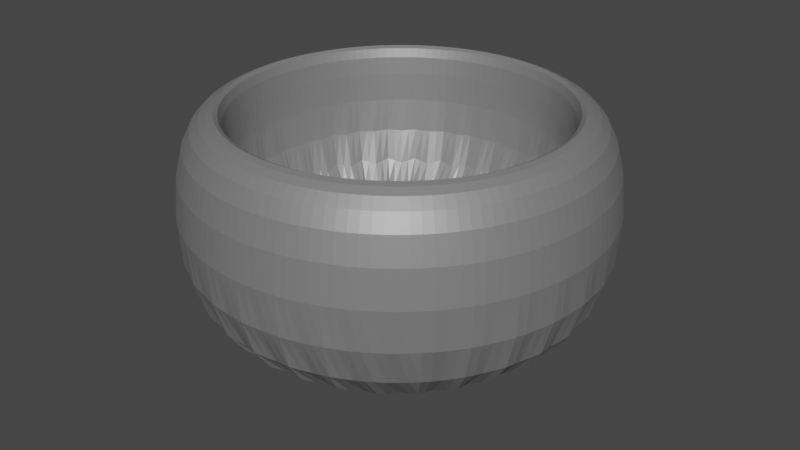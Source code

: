 # Source: Button_base.blend  (saved by Blender 2.91.10; exported with 4.5.12 LTS)
import bpy
from mathutils import Matrix  # noqa: F401  (used for matrix-valued properties, if any)

bpy.ops.wm.read_factory_settings(use_empty=True)
scene = bpy.context.scene
scene.name = 'Scene'

# ---- collections
col_collection = bpy.data.collections.new('Collection'); scene.collection.children.link(col_collection)

# ---- materials (node trees are filled in below, after node groups)
mat_material_001 = bpy.data.materials.new('Material.001')
mat_material_001.use_transparent_shadow = False

# ---- material node trees
mat_material_001.use_nodes = True; mat_material_001.node_tree.nodes.clear()
_N = mat_material_001.node_tree.nodes; _L = mat_material_001.node_tree.links
n0 = _N.new('ShaderNodeBsdfPrincipled'); n0.name = 'Principled BSDF'; n0.location = (10, 300)
n0.distribution = 'GGX'
n0.subsurface_method = 'BURLEY'
n0.inputs[0].default_value = (0.3108, 0.3108, 0.3108, 1.0)
n0.inputs[1].default_value = 0.4681
n0.inputs[3].default_value = 1.45
n0.inputs[27].default_value = (0.0, 0.0, 0.0, 1.0)
n0.inputs[28].default_value = 1.0
n1 = _N.new('ShaderNodeOutputMaterial'); n1.name = 'Material Output'; n1.location = (300, 300)
_L.new(n0.outputs[0], n1.inputs[0])
n1.is_active_output = True

# ---- world
world_world = bpy.data.worlds.new('World'); scene.world = world_world
world_world.use_nodes = True; world_world.node_tree.nodes.clear()
_N = world_world.node_tree.nodes; _L = world_world.node_tree.links
n0 = _N.new('ShaderNodeOutputWorld'); n0.name = 'World Output'; n0.location = (300, 300)
n1 = _N.new('ShaderNodeBackground'); n1.name = 'Background'; n1.location = (10, 300)
n1.inputs[0].default_value = (0.05088, 0.05088, 0.05088, 1.0)
_L.new(n1.outputs[0], n0.inputs[0])
n0.is_active_output = True
world_world.color = (0.05088, 0.05088, 0.05088)
world_world.use_sun_shadow = False
world_world.sun_shadow_jitter_overblur = 0.0

# ---- meshes
me_cylinder = bpy.data.meshes.new('Cylinder')
me_cylinder.from_pydata([(0.0, 1.0, -1.0), (0.1951, 0.9808, -1.0), (0.3827, 0.9239, -1.0), (0.5556, 0.8315, -1.0), (0.7071, 0.7071, -1.0), (0.8315, 0.5556, -1.0), (0.9239, 0.3827, -1.0), (0.9808, 0.1951, -1.0), (1.0, 7.55e-08, -1.0), (0.9808, -0.1951, -1.0), (0.9239, -0.3827, -1.0), (0.8315, -0.5556, -1.0), (0.7071, -0.7071, -1.0), (0.5556, -0.8315, -1.0), (0.3827, -0.9239, -1.0), (0.1951, -0.9808, -1.0), (-3.258e-07, -1.0, -1.0), (-0.1951, -0.9808, -1.0), (-0.3827, -0.9239, -1.0), (-0.5556, -0.8315, -1.0), (-0.7071, -0.7071, -1.0), (-0.8315, -0.5556, -1.0), (-0.9239, -0.3827, -1.0), (-0.9808, -0.1951, -1.0), (-1.0, 9.656e-07, -1.0), (-0.9808, 0.1951, -1.0), (-0.9239, 0.3827, -1.0), (-0.8315, 0.5556, -1.0), (-0.7071, 0.7071, -1.0), (-0.5556, 0.8315, -1.0), (-0.3827, 0.9239, -1.0), (-0.1951, 0.9808, -1.0), (-1.716e-07, 0.7414, 1.0), (0.0, 1.0, 0.797), (0.1446, 0.7271, 1.0), (0.1951, 0.9808, 0.797), (0.2837, 0.685, 1.0), (0.3827, 0.9239, 0.797), (0.4119, 0.6164, 1.0), (0.5556, 0.8315, 0.797), (0.5242, 0.5242, 1.0), (0.7071, 0.7071, 0.797), (0.6164, 0.4119, 1.0), (0.8315, 0.5556, 0.797), (0.685, 0.2837, 1.0), (0.9239, 0.3827, 0.797), (0.7271, 0.1446, 1.0), (0.9808, 0.1951, 0.797), (0.7414, -5.768e-09, 1.0), (1.0, 7.55e-08, 0.797), (0.7271, -0.1446, 1.0), (0.9808, -0.1951, 0.797), (0.685, -0.2837, 1.0), (0.9239, -0.3827, 0.797), (0.6164, -0.4119, 1.0), (0.8315, -0.5556, 0.797), (0.5242, -0.5242, 1.0), (0.7071, -0.7071, 0.797), (0.4119, -0.6164, 1.0), (0.5556, -0.8315, 0.797), (0.2837, -0.685, 1.0), (0.3827, -0.9239, 0.797), (0.1446, -0.7271, 1.0), (0.1951, -0.9808, 0.797), (-4.78e-07, -0.7414, 1.0), (-3.258e-07, -1.0, 0.797), (-0.1446, -0.7271, 1.0), (-0.1951, -0.9808, 0.797), (-0.2837, -0.685, 1.0), (-0.3827, -0.9239, 0.797), (-0.4119, -0.6164, 1.0), (-0.5556, -0.8315, 0.797), (-0.5242, -0.5242, 1.0), (-0.7071, -0.7071, 0.797), (-0.6164, -0.4119, 1.0), (-0.8315, -0.5556, 0.797), (-0.685, -0.2837, 1.0), (-0.9239, -0.3827, 0.797), (-0.7271, -0.1446, 1.0), (-0.9808, -0.1951, 0.797), (-0.7414, 8.362e-07, 1.0), (-1.0, 9.656e-07, 0.797), (-0.7271, 0.1446, 1.0), (-0.9808, 0.1951, 0.797), (-0.685, 0.2837, 1.0), (-0.9239, 0.3827, 0.797), (-0.6164, 0.4119, 1.0), (-0.8315, 0.5556, 0.797), (-0.5242, 0.5242, 1.0), (-0.7071, 0.7071, 0.797), (-0.4119, 0.6164, 1.0), (-0.5556, 0.8315, 0.797), (-0.2837, 0.685, 1.0), (-0.3827, 0.9239, 0.797), (-0.1446, 0.7271, 1.0), (-0.1951, 0.9808, 0.797), (-1.546e-07, 0.796, 1.0), (0.1553, 0.7807, 1.0), (0.3046, 0.7354, 1.0), (0.4422, 0.6618, 1.0), (0.5629, 0.5629, 1.0), (0.6618, 0.4422, 1.0), (0.7354, 0.3046, 1.0), (0.7807, 0.1553, 1.0), (0.796, 1.304e-08, 1.0), (0.7807, -0.1553, 1.0), (0.7354, -0.3046, 1.0), (0.6618, -0.4422, 1.0), (0.5629, -0.5629, 1.0), (0.4422, -0.6618, 1.0), (0.3046, -0.7354, 1.0), (0.1553, -0.7807, 1.0), (-5.066e-07, -0.796, 1.0), (-0.1553, -0.7807, 1.0), (-0.3046, -0.7354, 1.0), (-0.4422, -0.6618, 1.0), (-0.5629, -0.5629, 1.0), (-0.6618, -0.4422, 1.0), (-0.7354, -0.3046, 1.0), (-0.7807, -0.1553, 1.0), (-0.796, 8.959e-07, 1.0), (-0.7807, 0.1553, 1.0), (-0.7354, 0.3046, 1.0), (-0.6618, 0.4422, 1.0), (-0.5629, 0.5629, 1.0), (-0.4422, 0.6618, 1.0), (-0.3046, 0.7354, 1.0), (-0.1553, 0.7807, 1.0), (-1.626e-07, 0.7414, -0.4601), (0.1446, 0.7271, -0.4601), (0.2837, 0.685, -0.4601), (0.4119, 0.6164, -0.4601), (0.5242, 0.5242, -0.4601), (0.6164, 0.4119, -0.4601), (0.685, 0.2837, -0.4601), (0.7271, 0.1446, -0.4601), (0.7414, -5.768e-09, -0.4601), (0.7271, -0.1446, -0.4601), (0.685, -0.2837, -0.4601), (0.6164, -0.4119, -0.4601), (0.5242, -0.5242, -0.4601), (0.4119, -0.6164, -0.4601), (0.2837, -0.685, -0.4601), (0.1446, -0.7271, -0.4601), (-4.69e-07, -0.7414, -0.4601), (-0.1446, -0.7271, -0.4601), (-0.2837, -0.685, -0.4601), (-0.4119, -0.6164, -0.4601), (-0.5242, -0.5242, -0.4601), (-0.6164, -0.4119, -0.4601), (-0.685, -0.2837, -0.4601), (-0.7271, -0.1446, -0.4601), (-0.7414, 8.362e-07, -0.4601), (-0.7271, 0.1446, -0.4601), (-0.685, 0.2837, -0.4601), (-0.6164, 0.4119, -0.4601), (-0.5242, 0.5242, -0.4601), (-0.4119, 0.6164, -0.4601), (-0.2837, 0.685, -0.4601), (-0.1446, 0.7271, -0.4601)], [], [(31, 95, 33, 0), (2, 37, 39, 3), (3, 39, 41, 4), (4, 41, 43, 5), (5, 43, 45, 6), (6, 45, 47, 7), (7, 47, 49, 8), (8, 49, 51, 9), (9, 51, 53, 10), (10, 53, 55, 11), (11, 55, 57, 12), (12, 57, 59, 13), (13, 59, 61, 14), (14, 61, 63, 15), (15, 63, 65, 16), (16, 65, 67, 17), (17, 67, 69, 18), (18, 69, 71, 19), (19, 71, 73, 20), (20, 73, 75, 21), (21, 75, 77, 22), (22, 77, 79, 23), (23, 79, 81, 24), (24, 81, 83, 25), (25, 83, 85, 26), (26, 85, 87, 27), (27, 87, 89, 28), (28, 89, 91, 29), (29, 91, 93, 30), (30, 93, 95, 31), (0, 33, 35, 1), (1, 35, 37, 2), (0, 1, 2, 3, 4, 5, 6, 7, 8, 9, 10, 11, 12, 13, 14, 15, 16, 17, 18, 19, 20, 21, 22, 23, 24, 25, 26, 27, 28, 29, 30, 31), (35, 33, 96, 97), (37, 35, 97, 98), (39, 37, 98, 99), (41, 39, 99, 100), (43, 41, 100, 101), (45, 43, 101, 102), (47, 45, 102, 103), (49, 47, 103, 104), (51, 49, 104, 105), (53, 51, 105, 106), (55, 53, 106, 107), (57, 55, 107, 108), (59, 57, 108, 109), (61, 59, 109, 110), (63, 61, 110, 111), (65, 63, 111, 112), (67, 65, 112, 113), (69, 67, 113, 114), (71, 69, 114, 115), (73, 71, 115, 116), (75, 73, 116, 117), (77, 75, 117, 118), (79, 77, 118, 119), (81, 79, 119, 120), (83, 81, 120, 121), (85, 83, 121, 122), (87, 85, 122, 123), (89, 87, 123, 124), (91, 89, 124, 125), (93, 91, 125, 126), (95, 93, 126, 127), (33, 95, 127, 96), (56, 54, 139, 140), (32, 34, 97, 96), (34, 36, 98, 97), (36, 38, 99, 98), (38, 40, 100, 99), (40, 42, 101, 100), (42, 44, 102, 101), (44, 46, 103, 102), (46, 48, 104, 103), (48, 50, 105, 104), (50, 52, 106, 105), (52, 54, 107, 106), (54, 56, 108, 107), (56, 58, 109, 108), (58, 60, 110, 109), (60, 62, 111, 110), (62, 64, 112, 111), (64, 66, 113, 112), (66, 68, 114, 113), (68, 70, 115, 114), (70, 72, 116, 115), (72, 74, 117, 116), (74, 76, 118, 117), (76, 78, 119, 118), (78, 80, 120, 119), (80, 82, 121, 120), (82, 84, 122, 121), (84, 86, 123, 122), (86, 88, 124, 123), (88, 90, 125, 124), (90, 92, 126, 125), (92, 94, 127, 126), (94, 32, 96, 127), (129, 128, 159, 158, 157, 156, 155, 154, 153, 152, 151, 150, 149, 148, 147, 146, 145, 144, 143, 142, 141, 140, 139, 138, 137, 136, 135, 134, 133, 132, 131, 130), (84, 82, 153, 154), (58, 56, 140, 141), (86, 84, 154, 155), (60, 58, 141, 142), (34, 32, 128, 129), (88, 86, 155, 156), (62, 60, 142, 143), (36, 34, 129, 130), (90, 88, 156, 157), (64, 62, 143, 144), (38, 36, 130, 131), (92, 90, 157, 158), (66, 64, 144, 145), (40, 38, 131, 132), (94, 92, 158, 159), (68, 66, 145, 146), (42, 40, 132, 133), (32, 94, 159, 128), (70, 68, 146, 147), (44, 42, 133, 134), (72, 70, 147, 148), (46, 44, 134, 135), (74, 72, 148, 149), (48, 46, 135, 136), (76, 74, 149, 150), (50, 48, 136, 137), (78, 76, 150, 151), (52, 50, 137, 138), (80, 78, 151, 152), (54, 52, 138, 139), (82, 80, 152, 153)])
_uv = me_cylinder.uv_layers.new(name='UVMap')
_uv.uv.foreach_set('vector', [0.03125, 0.5, 0.03125, 0.9492, 0.0, 0.9492, 0.0, 0.5, 0.9375, 0.5, 0.9375, 0.9492, 0.9062, 0.9492, 0.9062, 0.5, 0.9062, 0.5, 0.9062, 0.9492, 0.875, 0.9492, 0.875, 0.5, 0.875, 0.5, 0.875, 0.9492, 0.8438, 0.9492, 0.8438, 0.5, 0.8438, 0.5, 0.8438, 0.9492, 0.8125, 0.9492, 0.8125, 0.5, 0.8125, 0.5, 0.8125, 0.9492, 0.7812, 0.9492, 0.7812, 0.5, 0.7812, 0.5, 0.7812, 0.9492, 0.75, 0.9492, 0.75, 0.5, 0.75, 0.5, 0.75, 0.9492, 0.7188, 0.9492, 0.7188, 0.5, 0.7188, 0.5, 0.7188, 0.9492, 0.6875, 0.9492, 0.6875, 0.5, 0.6875, 0.5, 0.6875, 0.9492, 0.6562, 0.9492, 0.6562, 0.5, 0.6562, 0.5, 0.6562, 0.9492, 0.625, 0.9492, 0.625, 0.5, 0.625, 0.5, 0.625, 0.9492, 0.5938, 0.9492, 0.5938, 0.5, 0.5938, 0.5, 0.5938, 0.9492, 0.5625, 0.9492, 0.5625, 0.5, 0.5625, 0.5, 0.5625, 0.9492, 0.5312, 0.9492, 0.5312, 0.5, 0.5312, 0.5, 0.5312, 0.9492, 0.5, 0.9492, 0.5, 0.5, 0.5, 0.5, 0.5, 0.9492, 0.4688, 0.9492, 0.4688, 0.5, 0.4688, 0.5, 0.4688, 0.9492, 0.4375, 0.9492, 0.4375, 0.5, 0.4375, 0.5, 0.4375, 0.9492, 0.4063, 0.9492, 0.4062, 0.5, 0.4062, 0.5, 0.4062, 0.9492, 0.375, 0.9492, 0.375, 0.5, 0.375, 0.5, 0.375, 0.9492, 0.3438, 0.9492, 0.3438, 0.5, 0.3438, 0.5, 0.3438, 0.9492, 0.3125, 0.9492, 0.3125, 0.5, 0.3125, 0.5, 0.3125, 0.9492, 0.2812, 0.9492, 0.2812, 0.5, 0.2812, 0.5, 0.2812, 0.9492, 0.25, 0.9492, 0.25, 0.5, 0.25, 0.5, 0.25, 0.9492, 0.2188, 0.9492, 0.2188, 0.5, 0.2188, 0.5, 0.2188, 0.9492, 0.1875, 0.9492, 0.1875, 0.5, 0.1875, 0.5, 0.1875, 0.9492, 0.1563, 0.9492, 0.1562, 0.5, 0.1562, 0.5, 0.1562, 0.9492, 0.125, 0.9492, 0.125, 0.5, 0.125, 0.5, 0.125, 0.9492, 0.09375, 0.9492, 0.09375, 0.5, 0.09375, 0.5, 0.09375, 0.9492, 0.0625, 0.9492, 0.0625, 0.5, 0.0625, 0.5, 0.0625, 0.9492, 0.03125, 0.9492, 0.03125, 0.5, 1.0, 0.5, 1.0, 0.9492, 0.9688, 0.9492, 0.9688, 0.5, 0.9688, 0.5, 0.9688, 0.9492, 0.9375, 0.9492, 0.9375, 0.5, 0.75, 0.49, 0.7968, 0.4854, 0.8418, 0.4717, 0.8833, 0.4496, 0.9197, 0.4197, 0.9496, 0.3833, 0.9717, 0.3418, 0.9854, 0.2968, 0.99, 0.25, 0.9854, 0.2032, 0.9717, 0.1582, 0.9496, 0.1167, 0.9197, 0.08029, 0.8833, 0.05045, 0.8418, 0.02827, 0.7968, 0.01461, 0.75, 0.01, 0.7032, 0.01461, 0.6582, 0.02827, 0.6167, 0.05045, 0.5803, 0.08029, 0.5504, 0.1167, 0.5283, 0.1582, 0.5146, 0.2032, 0.51, 0.25, 0.5146, 0.2968, 0.5283, 0.3418, 0.5504, 0.3833, 0.5803, 0.4197, 0.6167, 0.4496, 0.6582, 0.4717, 0.7032, 0.4854, 0.9688, 0.9492, 1.0, 0.9492, 0.9968, 1.0, 0.9719, 1.0, 0.9375, 0.9492, 0.9688, 0.9492, 0.9656, 1.0, 0.9407, 1.0, 0.9062, 0.9492, 0.9375, 0.9492, 0.9343, 1.0, 0.9094, 1.0, 0.875, 0.9492, 0.9062, 0.9492, 0.9031, 1.0, 0.8782, 1.0, 0.8438, 0.9492, 0.875, 0.9492, 0.8718, 1.0, 0.8469, 1.0, 0.8125, 0.9492, 0.8438, 0.9492, 0.8406, 1.0, 0.8157, 1.0, 0.7812, 0.9492, 0.8125, 0.9492, 0.8093, 1.0, 0.7844, 1.0, 0.75, 0.9492, 0.7812, 0.9492, 0.7781, 1.0, 0.7532, 1.0, 0.7188, 0.9492, 0.75, 0.9492, 0.7468, 1.0, 0.7219, 1.0, 0.6875, 0.9492, 0.7188, 0.9492, 0.7156, 1.0, 0.6907, 1.0, 0.6562, 0.9492, 0.6875, 0.9492, 0.6843, 1.0, 0.6594, 1.0, 0.625, 0.9492, 0.6562, 0.9492, 0.6531, 1.0, 0.6282, 1.0, 0.5938, 0.9492, 0.625, 0.9492, 0.6218, 1.0, 0.5969, 1.0, 0.5625, 0.9492, 0.5938, 0.9492, 0.5906, 1.0, 0.5657, 1.0, 0.5312, 0.9492, 0.5625, 0.9492, 0.5593, 1.0, 0.5344, 1.0, 0.5, 0.9492, 0.5312, 0.9492, 0.5281, 1.0, 0.5032, 1.0, 0.4688, 0.9492, 0.5, 0.9492, 0.4968, 1.0, 0.4719, 1.0, 0.4375, 0.9492, 0.4688, 0.9492, 0.4656, 1.0, 0.4407, 1.0, 0.4063, 0.9492, 0.4375, 0.9492, 0.4343, 1.0, 0.4094, 1.0, 0.375, 0.9492, 0.4062, 0.9492, 0.4031, 1.0, 0.3782, 1.0, 0.3438, 0.9492, 0.375, 0.9492, 0.3718, 1.0, 0.3469, 1.0, 0.3125, 0.9492, 0.3438, 0.9492, 0.3406, 1.0, 0.3157, 1.0, 0.2812, 0.9492, 0.3125, 0.9492, 0.3093, 1.0, 0.2844, 1.0, 0.25, 0.9492, 0.2812, 0.9492, 0.2781, 1.0, 0.2532, 1.0, 0.2188, 0.9492, 0.25, 0.9492, 0.2468, 1.0, 0.2219, 1.0, 0.1875, 0.9492, 0.2188, 0.9492, 0.2156, 1.0, 0.1907, 1.0, 0.1563, 0.9492, 0.1875, 0.9492, 0.1843, 1.0, 0.1594, 1.0, 0.125, 0.9492, 0.1562, 0.9492, 0.1531, 1.0, 0.1282, 1.0, 0.09375, 0.9492, 0.125, 0.9492, 0.1218, 1.0, 0.09694, 1.0, 0.0625, 0.9492, 0.09375, 0.9492, 0.09056, 1.0, 0.06569, 1.0, 0.03125, 0.9492, 0.0625, 0.9492, 0.05931, 1.0, 0.03444, 1.0, 0.0, 0.9492, 0.03125, 0.9492, 0.02806, 1.0, 0.003188, 1.0, 0.3758, 0.1242, 0.3979, 0.1511, 0.3979, 0.1511, 0.3758, 0.1242, 0.25, 0.4279, 0.2847, 0.4245, 0.2873, 0.4374, 0.25, 0.441, 0.2847, 0.4245, 0.3181, 0.4144, 0.3231, 0.4265, 0.2873, 0.4374, 0.3181, 0.4144, 0.3489, 0.3979, 0.3561, 0.4088, 0.3231, 0.4265, 0.3489, 0.3979, 0.3758, 0.3758, 0.3851, 0.3851, 0.3561, 0.4088, 0.3758, 0.3758, 0.3979, 0.3489, 0.4088, 0.3561, 0.3851, 0.3851, 0.3979, 0.3489, 0.4144, 0.3181, 0.4265, 0.3231, 0.4088, 0.3561, 0.4144, 0.3181, 0.4245, 0.2847, 0.4374, 0.2873, 0.4265, 0.3231, 0.4245, 0.2847, 0.4279, 0.25, 0.441, 0.25, 0.4374, 0.2873, 0.4279, 0.25, 0.4245, 0.2153, 0.4374, 0.2127, 0.441, 0.25, 0.4245, 0.2153, 0.4144, 0.1819, 0.4265, 0.1769, 0.4374, 0.2127, 0.4144, 0.1819, 0.3979, 0.1511, 0.4088, 0.1439, 0.4265, 0.1769, 0.3979, 0.1511, 0.3758, 0.1242, 0.3851, 0.1149, 0.4088, 0.1439, 0.3758, 0.1242, 0.3489, 0.1021, 0.3561, 0.09116, 0.3851, 0.1149, 0.3489, 0.1021, 0.3181, 0.08561, 0.3231, 0.0735, 0.3561, 0.09116, 0.3181, 0.08561, 0.2847, 0.07549, 0.2873, 0.06263, 0.3231, 0.0735, 0.2847, 0.07549, 0.25, 0.07207, 0.25, 0.05896, 0.2873, 0.06263, 0.25, 0.07207, 0.2153, 0.07549, 0.2127, 0.06263, 0.25, 0.05896, 0.2153, 0.07549, 0.1819, 0.08561, 0.1769, 0.0735, 0.2127, 0.06263, 0.1819, 0.08561, 0.1511, 0.1021, 0.1439, 0.09116, 0.1769, 0.0735, 0.1511, 0.1021, 0.1242, 0.1242, 0.1149, 0.1149, 0.1439, 0.09116, 0.1242, 0.1242, 0.1021, 0.1511, 0.09116, 0.1439, 0.1149, 0.1149, 0.1021, 0.1511, 0.08561, 0.1819, 0.0735, 0.1769, 0.09116, 0.1439, 0.08561, 0.1819, 0.07549, 0.2153, 0.06263, 0.2127, 0.0735, 0.1769, 0.07549, 0.2153, 0.07207, 0.25, 0.05896, 0.25, 0.06263, 0.2127, 0.07207, 0.25, 0.07549, 0.2847, 0.06263, 0.2873, 0.05896, 0.25, 0.07549, 0.2847, 0.08561, 0.3181, 0.0735, 0.3231, 0.06263, 0.2873, 0.08561, 0.3181, 0.1021, 0.3489, 0.09116, 0.3561, 0.0735, 0.3231, 0.1021, 0.3489, 0.1242, 0.3758, 0.1149, 0.3851, 0.09116, 0.3561, 0.1242, 0.3758, 0.1511, 0.3979, 0.1439, 0.4088, 0.1149, 0.3851, 0.1511, 0.3979, 0.1819, 0.4144, 0.1769, 0.4265, 0.1439, 0.4088, 0.1819, 0.4144, 0.2153, 0.4245, 0.2127, 0.4374, 0.1769, 0.4265, 0.2153, 0.4245, 0.25, 0.4279, 0.25, 0.441, 0.2127, 0.4374, 0.2847, 0.4245, 0.25, 0.4279, 0.2153, 0.4245, 0.1819, 0.4144, 0.1511, 0.3979, 0.1242, 0.3758, 0.1021, 0.3489, 0.08561, 0.3181, 0.07549, 0.2847, 0.07207, 0.25, 0.07549, 0.2153, 0.08561, 0.1819, 0.1021, 0.1511, 0.1242, 0.1242, 0.1511, 0.1021, 0.1819, 0.08561, 0.2153, 0.07549, 0.25, 0.07207, 0.2847, 0.07549, 0.3181, 0.08561, 0.3489, 0.1021, 0.3758, 0.1242, 0.3979, 0.1511, 0.4144, 0.1819, 0.4245, 0.2153, 0.4279, 0.25, 0.4245, 0.2847, 0.4144, 0.3181, 0.3979, 0.3489, 0.3758, 0.3758, 0.3489, 0.3979, 0.3181, 0.4144, 0.08561, 0.3181, 0.07549, 0.2847, 0.07549, 0.2847, 0.08561, 0.3181, 0.3489, 0.1021, 0.3758, 0.1242, 0.3758, 0.1242, 0.3489, 0.1021, 0.1021, 0.3489, 0.08561, 0.3181, 0.08561, 0.3181, 0.1021, 0.3489, 0.3181, 0.08561, 0.3489, 0.1021, 0.3489, 0.1021, 0.3181, 0.08561, 0.2847, 0.4245, 0.25, 0.4279, 0.25, 0.4279, 0.2847, 0.4245, 0.1242, 0.3758, 0.1021, 0.3489, 0.1021, 0.3489, 0.1242, 0.3758, 0.2847, 0.07549, 0.3181, 0.08561, 0.3181, 0.08561, 0.2847, 0.07549, 0.3181, 0.4144, 0.2847, 0.4245, 0.2847, 0.4245, 0.3181, 0.4144, 0.1511, 0.3979, 0.1242, 0.3758, 0.1242, 0.3758, 0.1511, 0.3979, 0.25, 0.07207, 0.2847, 0.07549, 0.2847, 0.07549, 0.25, 0.07207, 0.3489, 0.3979, 0.3181, 0.4144, 0.3181, 0.4144, 0.3489, 0.3979, 0.1819, 0.4144, 0.1511, 0.3979, 0.1511, 0.3979, 0.1819, 0.4144, 0.2153, 0.07549, 0.25, 0.07207, 0.25, 0.07207, 0.2153, 0.07549, 0.3758, 0.3758, 0.3489, 0.3979, 0.3489, 0.3979, 0.3758, 0.3758, 0.2153, 0.4245, 0.1819, 0.4144, 0.1819, 0.4144, 0.2153, 0.4245, 0.1819, 0.08561, 0.2153, 0.07549, 0.2153, 0.07549, 0.1819, 0.08561, 0.3979, 0.3489, 0.3758, 0.3758, 0.3758, 0.3758, 0.3979, 0.3489, 0.25, 0.4279, 0.2153, 0.4245, 0.2153, 0.4245, 0.25, 0.4279, 0.1511, 0.1021, 0.1819, 0.08561, 0.1819, 0.08561, 0.1511, 0.1021, 0.4144, 0.3181, 0.3979, 0.3489, 0.3979, 0.3489, 0.4144, 0.3181, 0.1242, 0.1242, 0.1511, 0.1021, 0.1511, 0.1021, 0.1242, 0.1242, 0.4245, 0.2847, 0.4144, 0.3181, 0.4144, 0.3181, 0.4245, 0.2847, 0.1021, 0.1511, 0.1242, 0.1242, 0.1242, 0.1242, 0.1021, 0.1511, 0.4279, 0.25, 0.4245, 0.2847, 0.4245, 0.2847, 0.4279, 0.25, 0.08561, 0.1819, 0.1021, 0.1511, 0.1021, 0.1511, 0.08561, 0.1819, 0.4245, 0.2153, 0.4279, 0.25, 0.4279, 0.25, 0.4245, 0.2153, 0.07549, 0.2153, 0.08561, 0.1819, 0.08561, 0.1819, 0.07549, 0.2153, 0.4144, 0.1819, 0.4245, 0.2153, 0.4245, 0.2153, 0.4144, 0.1819, 0.07207, 0.25, 0.07549, 0.2153, 0.07549, 0.2153, 0.07207, 0.25, 0.3979, 0.1511, 0.4144, 0.1819, 0.4144, 0.1819, 0.3979, 0.1511, 0.07549, 0.2847, 0.07207, 0.25, 0.07207, 0.25, 0.07549, 0.2847])
me_cylinder.materials.append(mat_material_001)
me_cylinder.use_remesh_fix_poles = True
me_cylinder.use_remesh_preserve_attributes = False
me_cylinder.use_mirror_vertex_groups = False
me_cylinder.update()

# ---- objects
ob_cylinder = bpy.data.objects.new('Cylinder', me_cylinder)

# ---- transforms, parenting, visibility, modifiers, constraints
ob_cylinder.location = (0.0, 0.0, 0.0)
ob_cylinder.scale = (0.262, 0.2641, 0.156)
ob_cylinder.lineart.crease_threshold = 0.0
_m = ob_cylinder.modifiers.new('Subdivision', 'SUBSURF')
_m.uv_smooth = 'PRESERVE_CORNERS'

# ---- collection membership
col_collection.objects.link(ob_cylinder)

# ---- scene / render settings (as saved in the file)
scene.frame_start = 1; scene.frame_end = 250; scene.frame_set(1)
scene.render.engine = 'BLENDER_EEVEE_NEXT'
scene.cycles.use_denoising = False
scene.cycles.samples = 128
scene.cycles.sampling_pattern = 'TABULATED_SOBOL'
scene.cycles.use_adaptive_sampling = False
scene.cycles.use_light_tree = False
scene.view_settings.view_transform = 'Filmic'
bpy.context.view_layer.update()

# ---- added for rendering (the .blend has no active camera and no usable light): camera, sun
cam_auto = bpy.data.cameras.new('AutoCamera')
cam_auto.lens = 50.0
cam_auto.sensor_width = 36.0
cam_auto.clip_end = 1000.0
ob_auto_camera = bpy.data.objects.new('AutoCamera', cam_auto)
scene.collection.objects.link(ob_auto_camera)
ob_auto_camera.location = (0.746536, -0.895844, 0.597229)
ob_auto_camera.rotation_euler = (1.09748, -7.21219e-08, 0.694738)
scene.camera = ob_auto_camera
light_auto_sun = bpy.data.lights.new('AutoSun', 'SUN')
light_auto_sun.energy = 3.0
light_auto_sun.angle = 0.0523599
ob_auto_sun = bpy.data.objects.new('AutoSun', light_auto_sun)
scene.collection.objects.link(ob_auto_sun)
ob_auto_sun.rotation_euler = (0.872665, 0.174533, 0.523599)
bpy.context.view_layer.update()
